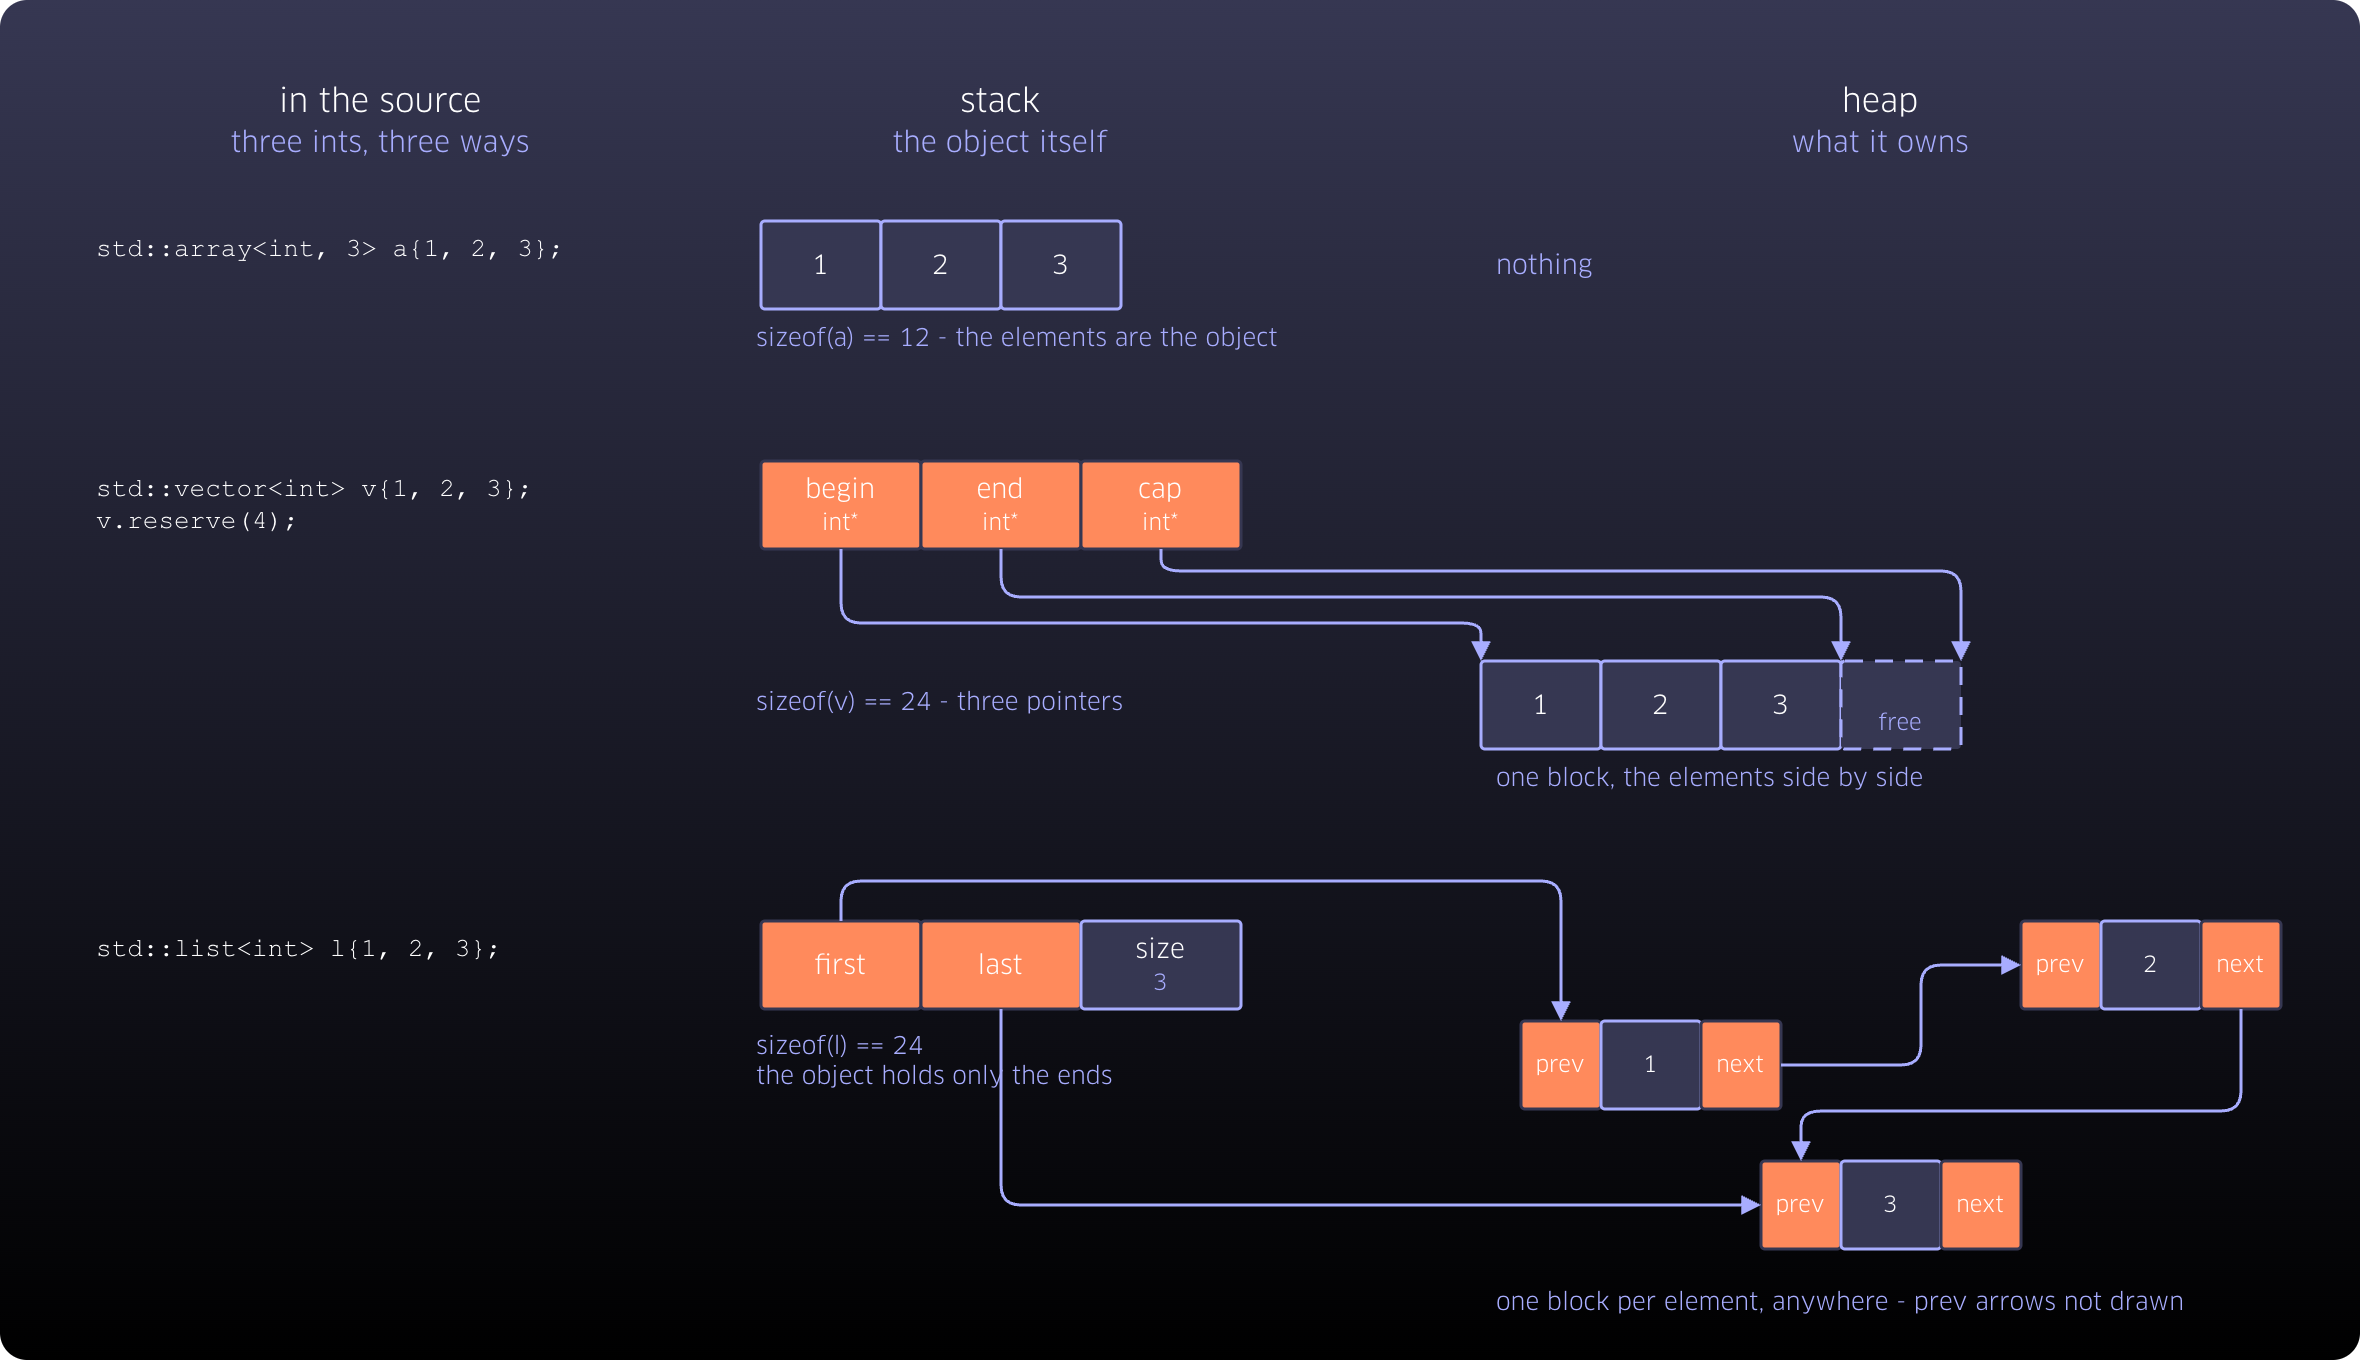

The diagram above was exported from draw.io. Its source (the exported page's mxGraphModel, read from the mxfile embedded in the PNG):
<mxGraphModel dx="1222" dy="1062" grid="1" gridSize="10" guides="1" tooltips="1" connect="1" arrows="1" fold="1" page="0" pageScale="1" pageWidth="1180" pageHeight="680" background="none" math="0" shadow="0">
  <root>
    <mxCell id="0" />
    <mxCell id="1" parent="0" />
    <mxCell id="frame" parent="1" style="rounded=1;whiteSpace=wrap;html=1;arcSize=2;fillColor=#363752;gradientColor=#000000;strokeColor=none;fontFamily=Clan OT;" value="" vertex="1">
      <mxGeometry height="680" width="1180" as="geometry" />
    </mxCell>
    <mxCell id="h_src" parent="1" style="rounded=1;absoluteArcSize=1;arcSize=10;whiteSpace=wrap;html=1;fillColor=none;strokeColor=none;strokeWidth=1.5;fontColor=#FFFFFF;fontFamily=Clan OT;fontSize=16;align=center;verticalAlign=middle;spacingLeft=6;spacingRight=6;fontStyle=0;" value="in the source&lt;br&gt;&lt;span style=&quot;color:#A8ADFF;font-size:14px&quot;&gt;three ints, three ways&lt;/span&gt;" vertex="1">
      <mxGeometry height="40" width="300" x="40" y="40" as="geometry" />
    </mxCell>
    <mxCell id="h_stk" parent="1" style="rounded=1;absoluteArcSize=1;arcSize=10;whiteSpace=wrap;html=1;fillColor=none;strokeColor=none;strokeWidth=1.5;fontColor=#FFFFFF;fontFamily=Clan OT;fontSize=16;align=center;verticalAlign=middle;spacingLeft=6;spacingRight=6;fontStyle=0;" value="stack&lt;br&gt;&lt;span style=&quot;color:#A8ADFF;font-size:14px&quot;&gt;the object itself&lt;/span&gt;" vertex="1">
      <mxGeometry height="40" width="240" x="380" y="40" as="geometry" />
    </mxCell>
    <mxCell id="h_heap" parent="1" style="rounded=1;absoluteArcSize=1;arcSize=10;whiteSpace=wrap;html=1;fillColor=none;strokeColor=none;strokeWidth=1.5;fontColor=#FFFFFF;fontFamily=Clan OT;fontSize=16;align=center;verticalAlign=middle;spacingLeft=6;spacingRight=6;fontStyle=0;" value="heap&lt;br&gt;&lt;span style=&quot;color:#A8ADFF;font-size:14px&quot;&gt;what it owns&lt;/span&gt;" vertex="1">
      <mxGeometry height="40" width="400" x="740" y="40" as="geometry" />
    </mxCell>
    <mxCell id="c_a" parent="1" style="rounded=1;absoluteArcSize=1;arcSize=10;whiteSpace=wrap;html=1;fillColor=none;strokeColor=none;strokeWidth=1.5;fontColor=#FFFFFF;fontFamily=Courier New;fontSize=13;align=left;verticalAlign=top;spacingLeft=6;spacingRight=6;" value="std::array&amp;lt;int,&amp;nbsp;3&amp;gt;&amp;nbsp;a{1,&amp;nbsp;2,&amp;nbsp;3};" vertex="1">
      <mxGeometry height="44" width="300" x="40" y="110" as="geometry" />
    </mxCell>
    <mxCell id="a0" parent="1" style="rounded=1;absoluteArcSize=1;arcSize=4;whiteSpace=wrap;html=1;fillColor=#363752;strokeColor=#A8ADFF;strokeWidth=1.5;fontColor=#FFFFFF;fontFamily=Clan OT;fontSize=13;align=center;verticalAlign=middle;spacingLeft=6;spacingRight=6;fillStyle=solid;gradientColor=#363752;" value="1" vertex="1">
      <mxGeometry height="44" width="60" x="380" y="110" as="geometry" />
    </mxCell>
    <mxCell id="a1" parent="1" style="rounded=1;absoluteArcSize=1;arcSize=4;whiteSpace=wrap;html=1;fillColor=#363752;strokeColor=#A8ADFF;strokeWidth=1.5;fontColor=#FFFFFF;fontFamily=Clan OT;fontSize=13;align=center;verticalAlign=middle;spacingLeft=6;spacingRight=6;fillStyle=solid;gradientColor=#363752;" value="2" vertex="1">
      <mxGeometry height="44" width="60" x="440" y="110" as="geometry" />
    </mxCell>
    <mxCell id="a2" parent="1" style="rounded=1;absoluteArcSize=1;arcSize=4;whiteSpace=wrap;html=1;fillColor=#363752;strokeColor=#A8ADFF;strokeWidth=1.5;fontColor=#FFFFFF;fontFamily=Clan OT;fontSize=13;align=center;verticalAlign=middle;spacingLeft=6;spacingRight=6;fillStyle=solid;gradientColor=#363752;" value="3" vertex="1">
      <mxGeometry height="44" width="60" x="500" y="110" as="geometry" />
    </mxCell>
    <mxCell id="a_n" parent="1" style="rounded=1;absoluteArcSize=1;arcSize=10;whiteSpace=wrap;html=1;fillColor=none;strokeColor=none;strokeWidth=1.5;fontColor=#A8ADFF;fontFamily=Clan OT;fontSize=12;align=left;verticalAlign=middle;spacingLeft=6;spacingRight=6;" value="sizeof(a) == 12 - the elements are the object" vertex="1">
      <mxGeometry height="22" width="300" x="370" y="158" as="geometry" />
    </mxCell>
    <mxCell id="a_h" parent="1" style="rounded=1;absoluteArcSize=1;arcSize=10;whiteSpace=wrap;html=1;fillColor=none;strokeColor=none;strokeWidth=1.5;fontColor=#A8ADFF;fontFamily=Clan OT;fontSize=13;align=left;verticalAlign=middle;spacingLeft=6;spacingRight=6;" value="nothing" vertex="1">
      <mxGeometry height="44" width="400" x="740" y="110" as="geometry" />
    </mxCell>
    <mxCell id="c_v" parent="1" style="rounded=1;absoluteArcSize=1;arcSize=10;whiteSpace=wrap;html=1;fillColor=none;strokeColor=none;strokeWidth=1.5;fontColor=#FFFFFF;fontFamily=Courier New;fontSize=13;align=left;verticalAlign=top;spacingLeft=6;spacingRight=6;" value="std::vector&amp;lt;int&amp;gt;&amp;nbsp;v{1,&amp;nbsp;2,&amp;nbsp;3};&lt;br&gt;v.reserve(4);" vertex="1">
      <mxGeometry height="44" width="300" x="40" y="230" as="geometry" />
    </mxCell>
    <mxCell id="v0" parent="1" style="rounded=1;absoluteArcSize=1;arcSize=4;whiteSpace=wrap;html=1;fillColor=#FF8A5C;strokeColor=#363752;strokeWidth=1.5;fontColor=#FFFFFF;fontFamily=Clan OT;fontSize=13;align=center;verticalAlign=middle;spacingLeft=6;spacingRight=6;" value="begin&lt;br&gt;&lt;span style=&quot;color:#FFFFFF;font-size:11px&quot;&gt;int*&lt;/span&gt;" vertex="1">
      <mxGeometry height="44" width="80" x="380" y="230" as="geometry" />
    </mxCell>
    <mxCell id="v1" parent="1" style="rounded=1;absoluteArcSize=1;arcSize=4;whiteSpace=wrap;html=1;fillColor=#FF8A5C;strokeColor=#363752;strokeWidth=1.5;fontColor=#FFFFFF;fontFamily=Clan OT;fontSize=13;align=center;verticalAlign=middle;spacingLeft=6;spacingRight=6;" value="end&lt;br&gt;&lt;span style=&quot;color:#FFFFFF;font-size:11px&quot;&gt;int*&lt;/span&gt;" vertex="1">
      <mxGeometry height="44" width="80" x="460" y="230" as="geometry" />
    </mxCell>
    <mxCell id="v2" parent="1" style="rounded=1;absoluteArcSize=1;arcSize=4;whiteSpace=wrap;html=1;fillColor=#FF8A5C;strokeColor=#363752;strokeWidth=1.5;fontColor=#FFFFFF;fontFamily=Clan OT;fontSize=13;align=center;verticalAlign=middle;spacingLeft=6;spacingRight=6;" value="cap&lt;br&gt;&lt;span style=&quot;color:#FFFFFF;font-size:11px&quot;&gt;int*&lt;/span&gt;" vertex="1">
      <mxGeometry height="44" width="80" x="540" y="230" as="geometry" />
    </mxCell>
    <mxCell id="vh0" parent="1" style="rounded=1;absoluteArcSize=1;arcSize=4;whiteSpace=wrap;html=1;fillColor=#363752;strokeColor=#A8ADFF;strokeWidth=1.5;fontColor=#FFFFFF;fontFamily=Clan OT;fontSize=13;align=center;verticalAlign=middle;spacingLeft=6;spacingRight=6;fillStyle=solid;gradientColor=#363752;" value="1" vertex="1">
      <mxGeometry height="44" width="60" x="740" y="330" as="geometry" />
    </mxCell>
    <mxCell id="vh1" parent="1" style="rounded=1;absoluteArcSize=1;arcSize=4;whiteSpace=wrap;html=1;fillColor=#363752;strokeColor=#A8ADFF;strokeWidth=1.5;fontColor=#FFFFFF;fontFamily=Clan OT;fontSize=13;align=center;verticalAlign=middle;spacingLeft=6;spacingRight=6;fillStyle=solid;gradientColor=#363752;" value="2" vertex="1">
      <mxGeometry height="44" width="60" x="800" y="330" as="geometry" />
    </mxCell>
    <mxCell id="vh2" parent="1" style="rounded=1;absoluteArcSize=1;arcSize=4;whiteSpace=wrap;html=1;fillColor=#363752;strokeColor=#A8ADFF;strokeWidth=1.5;fontColor=#FFFFFF;fontFamily=Clan OT;fontSize=13;align=center;verticalAlign=middle;spacingLeft=6;spacingRight=6;fillStyle=solid;gradientColor=#363752;" value="3" vertex="1">
      <mxGeometry height="44" width="60" x="860" y="330" as="geometry" />
    </mxCell>
    <mxCell id="vh3" parent="1" style="rounded=1;absoluteArcSize=1;arcSize=4;whiteSpace=wrap;html=1;fillColor=#363752;strokeColor=#A8ADFF;strokeWidth=1.5;fontColor=#FFFFFF;fontFamily=Clan OT;fontSize=13;align=center;verticalAlign=middle;spacingLeft=6;spacingRight=6;fillStyle=solid;gradientColor=#363752;dashed=1;dashPattern=6 4;" value="&lt;br&gt;&lt;span style=&quot;color:#A8ADFF;font-size:11px&quot;&gt;free&lt;/span&gt;" vertex="1">
      <mxGeometry height="44" width="60" x="920" y="330" as="geometry" />
    </mxCell>
    <mxCell id="e1" edge="1" parent="1" source="v0" style="edgeStyle=orthogonalEdgeStyle;rounded=1;html=1;strokeColor=#A8ADFF;strokeWidth=1.5;endArrow=block;endFill=1;exitX=0.5;exitY=1;exitDx=0;exitDy=0;entryX=0;entryY=0;entryDx=0;entryDy=0;fontFamily=Clan OT;" target="vh0" value="">
      <mxGeometry relative="1" as="geometry">
        <Array as="points">
          <mxPoint x="420" y="311" />
          <mxPoint x="740" y="311" />
        </Array>
      </mxGeometry>
    </mxCell>
    <mxCell id="e2" edge="1" parent="1" source="v1" style="edgeStyle=orthogonalEdgeStyle;rounded=1;html=1;strokeColor=#A8ADFF;strokeWidth=1.5;endArrow=block;endFill=1;exitX=0.5;exitY=1;exitDx=0;exitDy=0;entryX=0;entryY=0;entryDx=0;entryDy=0;fontFamily=Clan OT;" target="vh3" value="">
      <mxGeometry relative="1" as="geometry">
        <Array as="points">
          <mxPoint x="500" y="298" />
          <mxPoint x="920" y="298" />
        </Array>
      </mxGeometry>
    </mxCell>
    <mxCell id="e3" edge="1" parent="1" source="v2" style="edgeStyle=orthogonalEdgeStyle;rounded=1;html=1;strokeColor=#A8ADFF;strokeWidth=1.5;endArrow=block;endFill=1;exitX=0.5;exitY=1;exitDx=0;exitDy=0;entryX=1;entryY=0;entryDx=0;entryDy=0;fontFamily=Clan OT;" target="vh3" value="">
      <mxGeometry relative="1" as="geometry">
        <Array as="points">
          <mxPoint x="580" y="285" />
          <mxPoint x="980" y="285" />
        </Array>
      </mxGeometry>
    </mxCell>
    <mxCell id="v_n" parent="1" style="rounded=1;absoluteArcSize=1;arcSize=10;whiteSpace=wrap;html=1;fillColor=none;strokeColor=none;strokeWidth=1.5;fontColor=#A8ADFF;fontFamily=Clan OT;fontSize=12;align=left;verticalAlign=middle;spacingLeft=6;spacingRight=6;" value="sizeof(v) == 24 - three pointers" vertex="1">
      <mxGeometry height="22" width="330" x="370" y="340" as="geometry" />
    </mxCell>
    <mxCell id="vh_n" parent="1" style="rounded=1;absoluteArcSize=1;arcSize=10;whiteSpace=wrap;html=1;fillColor=none;strokeColor=none;strokeWidth=1.5;fontColor=#A8ADFF;fontFamily=Clan OT;fontSize=12;align=left;verticalAlign=middle;spacingLeft=6;spacingRight=6;" value="one block, the elements side by side" vertex="1">
      <mxGeometry height="22" width="400" x="740" y="378" as="geometry" />
    </mxCell>
    <mxCell id="c_l" parent="1" style="rounded=1;absoluteArcSize=1;arcSize=10;whiteSpace=wrap;html=1;fillColor=none;strokeColor=none;strokeWidth=1.5;fontColor=#FFFFFF;fontFamily=Courier New;fontSize=13;align=left;verticalAlign=top;spacingLeft=6;spacingRight=6;" value="std::list&amp;lt;int&amp;gt;&amp;nbsp;l{1,&amp;nbsp;2,&amp;nbsp;3};" vertex="1">
      <mxGeometry height="44" width="300" x="40" y="460" as="geometry" />
    </mxCell>
    <mxCell id="l0" parent="1" style="rounded=1;absoluteArcSize=1;arcSize=4;whiteSpace=wrap;html=1;fillColor=#FF8A5C;strokeColor=#363752;strokeWidth=1.5;fontColor=#FFFFFF;fontFamily=Clan OT;fontSize=13;align=center;verticalAlign=middle;spacingLeft=6;spacingRight=6;" value="first" vertex="1">
      <mxGeometry height="44" width="80" x="380" y="460" as="geometry" />
    </mxCell>
    <mxCell id="l1" parent="1" style="rounded=1;absoluteArcSize=1;arcSize=4;whiteSpace=wrap;html=1;fillColor=#FF8A5C;strokeColor=#363752;strokeWidth=1.5;fontColor=#FFFFFF;fontFamily=Clan OT;fontSize=13;align=center;verticalAlign=middle;spacingLeft=6;spacingRight=6;" value="last" vertex="1">
      <mxGeometry height="44" width="80" x="460" y="460" as="geometry" />
    </mxCell>
    <mxCell id="l2" parent="1" style="rounded=1;absoluteArcSize=1;arcSize=4;whiteSpace=wrap;html=1;fillColor=#363752;strokeColor=#A8ADFF;strokeWidth=1.5;fontColor=#FFFFFF;fontFamily=Clan OT;fontSize=13;align=center;verticalAlign=middle;spacingLeft=6;spacingRight=6;fillStyle=solid;gradientColor=#363752;" value="size&lt;br&gt;&lt;span style=&quot;color:#A8ADFF;font-size:11px&quot;&gt;3&lt;/span&gt;" vertex="1">
      <mxGeometry height="44" width="80" x="540" y="460" as="geometry" />
    </mxCell>
    <mxCell id="n1_0" parent="1" style="rounded=1;absoluteArcSize=1;arcSize=4;whiteSpace=wrap;html=1;fillColor=#FF8A5C;strokeColor=#363752;strokeWidth=1.5;fontColor=#FFFFFF;fontFamily=Clan OT;fontSize=11;align=center;verticalAlign=middle;spacingLeft=6;spacingRight=6;" value="prev" vertex="1">
      <mxGeometry height="44" width="40" x="760" y="510" as="geometry" />
    </mxCell>
    <mxCell id="n1_1" parent="1" style="rounded=1;absoluteArcSize=1;arcSize=4;whiteSpace=wrap;html=1;fillColor=#363752;strokeColor=#A8ADFF;strokeWidth=1.5;fontColor=#FFFFFF;fontFamily=Clan OT;fontSize=11;align=center;verticalAlign=middle;spacingLeft=6;spacingRight=6;fillStyle=solid;gradientColor=#363752;" value="1" vertex="1">
      <mxGeometry height="44" width="50" x="800" y="510" as="geometry" />
    </mxCell>
    <mxCell id="n1_2" parent="1" style="rounded=1;absoluteArcSize=1;arcSize=4;whiteSpace=wrap;html=1;fillColor=#FF8A5C;strokeColor=#363752;strokeWidth=1.5;fontColor=#FFFFFF;fontFamily=Clan OT;fontSize=11;align=center;verticalAlign=middle;spacingLeft=6;spacingRight=6;" value="next" vertex="1">
      <mxGeometry height="44" width="40" x="850" y="510" as="geometry" />
    </mxCell>
    <mxCell id="n2_0" parent="1" style="rounded=1;absoluteArcSize=1;arcSize=4;whiteSpace=wrap;html=1;fillColor=#FF8A5C;strokeColor=#363752;strokeWidth=1.5;fontColor=#FFFFFF;fontFamily=Clan OT;fontSize=11;align=center;verticalAlign=middle;spacingLeft=6;spacingRight=6;" value="prev" vertex="1">
      <mxGeometry height="44" width="40" x="1010" y="460" as="geometry" />
    </mxCell>
    <mxCell id="n2_1" parent="1" style="rounded=1;absoluteArcSize=1;arcSize=4;whiteSpace=wrap;html=1;fillColor=#363752;strokeColor=#A8ADFF;strokeWidth=1.5;fontColor=#FFFFFF;fontFamily=Clan OT;fontSize=11;align=center;verticalAlign=middle;spacingLeft=6;spacingRight=6;fillStyle=solid;gradientColor=#363752;" value="2" vertex="1">
      <mxGeometry height="44" width="50" x="1050" y="460" as="geometry" />
    </mxCell>
    <mxCell id="n2_2" parent="1" style="rounded=1;absoluteArcSize=1;arcSize=4;whiteSpace=wrap;html=1;fillColor=#FF8A5C;strokeColor=#363752;strokeWidth=1.5;fontColor=#FFFFFF;fontFamily=Clan OT;fontSize=11;align=center;verticalAlign=middle;spacingLeft=6;spacingRight=6;" value="next" vertex="1">
      <mxGeometry height="44" width="40" x="1100" y="460" as="geometry" />
    </mxCell>
    <mxCell id="n3_0" parent="1" style="rounded=1;absoluteArcSize=1;arcSize=4;whiteSpace=wrap;html=1;fillColor=#FF8A5C;strokeColor=#363752;strokeWidth=1.5;fontColor=#FFFFFF;fontFamily=Clan OT;fontSize=11;align=center;verticalAlign=middle;spacingLeft=6;spacingRight=6;" value="prev" vertex="1">
      <mxGeometry height="44" width="40" x="880" y="580" as="geometry" />
    </mxCell>
    <mxCell id="n3_1" parent="1" style="rounded=1;absoluteArcSize=1;arcSize=4;whiteSpace=wrap;html=1;fillColor=#363752;strokeColor=#A8ADFF;strokeWidth=1.5;fontColor=#FFFFFF;fontFamily=Clan OT;fontSize=11;align=center;verticalAlign=middle;spacingLeft=6;spacingRight=6;fillStyle=solid;gradientColor=#363752;" value="3" vertex="1">
      <mxGeometry height="44" width="50" x="920" y="580" as="geometry" />
    </mxCell>
    <mxCell id="n3_2" parent="1" style="rounded=1;absoluteArcSize=1;arcSize=4;whiteSpace=wrap;html=1;fillColor=#FF8A5C;strokeColor=#363752;strokeWidth=1.5;fontColor=#FFFFFF;fontFamily=Clan OT;fontSize=11;align=center;verticalAlign=middle;spacingLeft=6;spacingRight=6;" value="next" vertex="1">
      <mxGeometry height="44" width="40" x="970" y="580" as="geometry" />
    </mxCell>
    <mxCell id="e4" edge="1" parent="1" source="l0" style="edgeStyle=orthogonalEdgeStyle;rounded=1;html=1;strokeColor=#A8ADFF;strokeWidth=1.5;endArrow=block;endFill=1;exitX=0.5;exitY=0;exitDx=0;exitDy=0;entryX=0.5;entryY=0;entryDx=0;entryDy=0;fontFamily=Clan OT;" target="n1_0" value="">
      <mxGeometry relative="1" as="geometry">
        <Array as="points">
          <mxPoint x="420" y="440" />
          <mxPoint x="780" y="440" />
        </Array>
      </mxGeometry>
    </mxCell>
    <mxCell id="e5" edge="1" parent="1" source="l1" style="edgeStyle=orthogonalEdgeStyle;rounded=1;html=1;strokeColor=#A8ADFF;strokeWidth=1.5;endArrow=block;endFill=1;exitX=0.5;exitY=1;exitDx=0;exitDy=0;entryX=0;entryY=0.5;entryDx=0;entryDy=0;fontFamily=Clan OT;" target="n3_0" value="">
      <mxGeometry relative="1" as="geometry">
        <Array as="points">
          <mxPoint x="500" y="602" />
        </Array>
      </mxGeometry>
    </mxCell>
    <mxCell id="e6" edge="1" parent="1" source="n1_2" style="edgeStyle=orthogonalEdgeStyle;rounded=1;html=1;strokeColor=#A8ADFF;strokeWidth=1.5;endArrow=block;endFill=1;exitX=1;exitY=0.5;exitDx=0;exitDy=0;entryX=0;entryY=0.5;entryDx=0;entryDy=0;fontFamily=Clan OT;" target="n2_0" value="">
      <mxGeometry relative="1" as="geometry">
        <Array as="points">
          <mxPoint x="960" y="532" />
          <mxPoint x="960" y="482" />
        </Array>
      </mxGeometry>
    </mxCell>
    <mxCell id="e7" edge="1" parent="1" source="n2_2" style="edgeStyle=orthogonalEdgeStyle;rounded=1;html=1;strokeColor=#A8ADFF;strokeWidth=1.5;endArrow=block;endFill=1;exitX=0.5;exitY=1;exitDx=0;exitDy=0;entryX=0.5;entryY=0;entryDx=0;entryDy=0;fontFamily=Clan OT;" target="n3_0" value="">
      <mxGeometry relative="1" as="geometry">
        <Array as="points">
          <mxPoint x="1120" y="555" />
          <mxPoint x="900" y="555" />
        </Array>
      </mxGeometry>
    </mxCell>
    <mxCell id="l_n" parent="1" style="rounded=1;absoluteArcSize=1;arcSize=10;whiteSpace=wrap;html=1;fillColor=none;strokeColor=none;strokeWidth=1.5;fontColor=#A8ADFF;fontFamily=Clan OT;fontSize=12;align=left;verticalAlign=middle;spacingLeft=6;spacingRight=6;" value="sizeof(l) == 24&lt;br&gt;the object holds only the ends" vertex="1">
      <mxGeometry height="40" width="260" x="370" y="510" as="geometry" />
    </mxCell>
    <mxCell id="lh_n" parent="1" style="rounded=1;absoluteArcSize=1;arcSize=10;whiteSpace=wrap;html=1;fillColor=none;strokeColor=none;strokeWidth=1.5;fontColor=#A8ADFF;fontFamily=Clan OT;fontSize=12;align=left;verticalAlign=middle;spacingLeft=6;spacingRight=6;" value="one block per element, anywhere - prev arrows not drawn" vertex="1">
      <mxGeometry height="22" width="400" x="740" y="640" as="geometry" />
    </mxCell>
  </root>
</mxGraphModel>